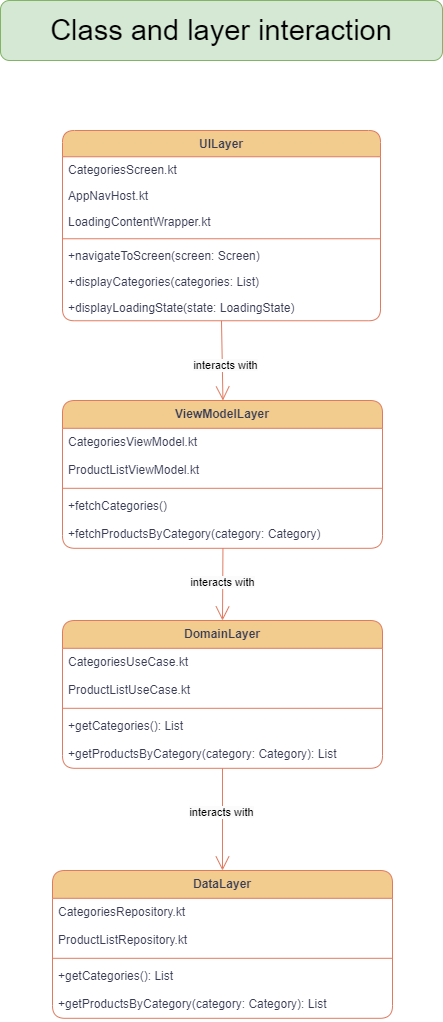

The diagram above was exported from draw.io. Its source (the exported page's mxGraphModel, read from the mxfile embedded in the PNG):
<mxGraphModel dx="1562" dy="818" grid="1" gridSize="10" guides="1" tooltips="1" connect="1" arrows="1" fold="1" page="1" pageScale="1" pageWidth="1100" pageHeight="850" math="0" shadow="0">
  <root>
    <mxCell id="0" />
    <mxCell id="1" parent="0" />
    <mxCell id="RjLD_qx3_lzbxTtEX0ye-72" value="UILayer" style="swimlane;fontStyle=1;align=center;verticalAlign=top;childLayout=stackLayout;horizontal=1;startSize=26.25714329310826;horizontalStack=0;resizeParent=1;resizeParentMax=0;resizeLast=0;collapsible=0;marginBottom=0;rounded=1;labelBackgroundColor=none;fillColor=#F2CC8F;strokeColor=#E07A5F;fontColor=#393C56;" vertex="1" parent="1">
      <mxGeometry x="348" y="150" width="318" height="190.25714329310824" as="geometry" />
    </mxCell>
    <mxCell id="RjLD_qx3_lzbxTtEX0ye-74" value="CategoriesScreen.kt" style="text;strokeColor=none;fillColor=none;align=left;verticalAlign=top;spacingLeft=4;spacingRight=4;overflow=hidden;rotatable=0;points=[[0,0.5],[1,0.5]];portConstraint=eastwest;rounded=1;labelBackgroundColor=none;fontColor=#393C56;" vertex="1" parent="RjLD_qx3_lzbxTtEX0ye-72">
      <mxGeometry y="26.25714329310826" width="318" height="26" as="geometry" />
    </mxCell>
    <mxCell id="RjLD_qx3_lzbxTtEX0ye-73" value="AppNavHost.kt" style="text;strokeColor=none;fillColor=none;align=left;verticalAlign=top;spacingLeft=4;spacingRight=4;overflow=hidden;rotatable=0;points=[[0,0.5],[1,0.5]];portConstraint=eastwest;rounded=1;labelBackgroundColor=none;fontColor=#393C56;" vertex="1" parent="RjLD_qx3_lzbxTtEX0ye-72">
      <mxGeometry y="52.25714329310826" width="318" height="26" as="geometry" />
    </mxCell>
    <mxCell id="RjLD_qx3_lzbxTtEX0ye-75" value="LoadingContentWrapper.kt" style="text;strokeColor=none;fillColor=none;align=left;verticalAlign=top;spacingLeft=4;spacingRight=4;overflow=hidden;rotatable=0;points=[[0,0.5],[1,0.5]];portConstraint=eastwest;rounded=1;labelBackgroundColor=none;fontColor=#393C56;" vertex="1" parent="RjLD_qx3_lzbxTtEX0ye-72">
      <mxGeometry y="78.25714329310826" width="318" height="26" as="geometry" />
    </mxCell>
    <mxCell id="RjLD_qx3_lzbxTtEX0ye-76" style="line;strokeWidth=1;fillColor=none;align=left;verticalAlign=middle;spacingTop=-1;spacingLeft=3;spacingRight=3;rotatable=0;labelPosition=right;points=[];portConstraint=eastwest;strokeColor=#E07A5F;rounded=1;labelBackgroundColor=none;fontColor=#393C56;" vertex="1" parent="RjLD_qx3_lzbxTtEX0ye-72">
      <mxGeometry y="104.25714329310826" width="318" height="8" as="geometry" />
    </mxCell>
    <mxCell id="RjLD_qx3_lzbxTtEX0ye-77" value="+navigateToScreen(screen: Screen)" style="text;strokeColor=none;fillColor=none;align=left;verticalAlign=top;spacingLeft=4;spacingRight=4;overflow=hidden;rotatable=0;points=[[0,0.5],[1,0.5]];portConstraint=eastwest;rounded=1;labelBackgroundColor=none;fontColor=#393C56;" vertex="1" parent="RjLD_qx3_lzbxTtEX0ye-72">
      <mxGeometry y="112.25714329310826" width="318" height="26" as="geometry" />
    </mxCell>
    <mxCell id="RjLD_qx3_lzbxTtEX0ye-78" value="+displayCategories(categories: List)" style="text;strokeColor=none;fillColor=none;align=left;verticalAlign=top;spacingLeft=4;spacingRight=4;overflow=hidden;rotatable=0;points=[[0,0.5],[1,0.5]];portConstraint=eastwest;rounded=1;labelBackgroundColor=none;fontColor=#393C56;" vertex="1" parent="RjLD_qx3_lzbxTtEX0ye-72">
      <mxGeometry y="138.25714329310824" width="318" height="26" as="geometry" />
    </mxCell>
    <mxCell id="RjLD_qx3_lzbxTtEX0ye-79" value="+displayLoadingState(state: LoadingState)" style="text;strokeColor=none;fillColor=none;align=left;verticalAlign=top;spacingLeft=4;spacingRight=4;overflow=hidden;rotatable=0;points=[[0,0.5],[1,0.5]];portConstraint=eastwest;rounded=1;labelBackgroundColor=none;fontColor=#393C56;" vertex="1" parent="RjLD_qx3_lzbxTtEX0ye-72">
      <mxGeometry y="164.25714329310824" width="318" height="26" as="geometry" />
    </mxCell>
    <mxCell id="RjLD_qx3_lzbxTtEX0ye-80" value="ViewModelLayer" style="swimlane;fontStyle=1;align=center;verticalAlign=top;childLayout=stackLayout;horizontal=1;startSize=27.8;horizontalStack=0;resizeParent=1;resizeParentMax=0;resizeLast=0;collapsible=0;marginBottom=0;rounded=1;labelBackgroundColor=none;fillColor=#F2CC8F;strokeColor=#E07A5F;fontColor=#393C56;" vertex="1" parent="1">
      <mxGeometry x="348" y="420" width="320" height="147.8" as="geometry" />
    </mxCell>
    <mxCell id="RjLD_qx3_lzbxTtEX0ye-81" value="CategoriesViewModel.kt" style="text;strokeColor=none;fillColor=none;align=left;verticalAlign=top;spacingLeft=4;spacingRight=4;overflow=hidden;rotatable=0;points=[[0,0.5],[1,0.5]];portConstraint=eastwest;rounded=1;labelBackgroundColor=none;fontColor=#393C56;" vertex="1" parent="RjLD_qx3_lzbxTtEX0ye-80">
      <mxGeometry y="27.8" width="320" height="28" as="geometry" />
    </mxCell>
    <mxCell id="RjLD_qx3_lzbxTtEX0ye-82" value="ProductListViewModel.kt" style="text;strokeColor=none;fillColor=none;align=left;verticalAlign=top;spacingLeft=4;spacingRight=4;overflow=hidden;rotatable=0;points=[[0,0.5],[1,0.5]];portConstraint=eastwest;rounded=1;labelBackgroundColor=none;fontColor=#393C56;" vertex="1" parent="RjLD_qx3_lzbxTtEX0ye-80">
      <mxGeometry y="55.8" width="320" height="28" as="geometry" />
    </mxCell>
    <mxCell id="RjLD_qx3_lzbxTtEX0ye-83" style="line;strokeWidth=1;fillColor=none;align=left;verticalAlign=middle;spacingTop=-1;spacingLeft=3;spacingRight=3;rotatable=0;labelPosition=right;points=[];portConstraint=eastwest;strokeColor=#E07A5F;rounded=1;labelBackgroundColor=none;fontColor=#393C56;" vertex="1" parent="RjLD_qx3_lzbxTtEX0ye-80">
      <mxGeometry y="83.8" width="320" height="8" as="geometry" />
    </mxCell>
    <mxCell id="RjLD_qx3_lzbxTtEX0ye-84" value="+fetchCategories()" style="text;strokeColor=none;fillColor=none;align=left;verticalAlign=top;spacingLeft=4;spacingRight=4;overflow=hidden;rotatable=0;points=[[0,0.5],[1,0.5]];portConstraint=eastwest;rounded=1;labelBackgroundColor=none;fontColor=#393C56;" vertex="1" parent="RjLD_qx3_lzbxTtEX0ye-80">
      <mxGeometry y="91.8" width="320" height="28" as="geometry" />
    </mxCell>
    <mxCell id="RjLD_qx3_lzbxTtEX0ye-85" value="+fetchProductsByCategory(category: Category)" style="text;strokeColor=none;fillColor=none;align=left;verticalAlign=top;spacingLeft=4;spacingRight=4;overflow=hidden;rotatable=0;points=[[0,0.5],[1,0.5]];portConstraint=eastwest;rounded=1;labelBackgroundColor=none;fontColor=#393C56;" vertex="1" parent="RjLD_qx3_lzbxTtEX0ye-80">
      <mxGeometry y="119.8" width="320" height="28" as="geometry" />
    </mxCell>
    <mxCell id="RjLD_qx3_lzbxTtEX0ye-86" value="DomainLayer" style="swimlane;fontStyle=1;align=center;verticalAlign=top;childLayout=stackLayout;horizontal=1;startSize=27.8;horizontalStack=0;resizeParent=1;resizeParentMax=0;resizeLast=0;collapsible=0;marginBottom=0;rounded=1;labelBackgroundColor=none;fillColor=#F2CC8F;strokeColor=#E07A5F;fontColor=#393C56;" vertex="1" parent="1">
      <mxGeometry x="348" y="640" width="320" height="147.8" as="geometry" />
    </mxCell>
    <mxCell id="RjLD_qx3_lzbxTtEX0ye-87" value="CategoriesUseCase.kt" style="text;strokeColor=none;fillColor=none;align=left;verticalAlign=top;spacingLeft=4;spacingRight=4;overflow=hidden;rotatable=0;points=[[0,0.5],[1,0.5]];portConstraint=eastwest;rounded=1;labelBackgroundColor=none;fontColor=#393C56;" vertex="1" parent="RjLD_qx3_lzbxTtEX0ye-86">
      <mxGeometry y="27.8" width="320" height="28" as="geometry" />
    </mxCell>
    <mxCell id="RjLD_qx3_lzbxTtEX0ye-88" value="ProductListUseCase.kt" style="text;strokeColor=none;fillColor=none;align=left;verticalAlign=top;spacingLeft=4;spacingRight=4;overflow=hidden;rotatable=0;points=[[0,0.5],[1,0.5]];portConstraint=eastwest;rounded=1;labelBackgroundColor=none;fontColor=#393C56;" vertex="1" parent="RjLD_qx3_lzbxTtEX0ye-86">
      <mxGeometry y="55.8" width="320" height="28" as="geometry" />
    </mxCell>
    <mxCell id="RjLD_qx3_lzbxTtEX0ye-89" style="line;strokeWidth=1;fillColor=none;align=left;verticalAlign=middle;spacingTop=-1;spacingLeft=3;spacingRight=3;rotatable=0;labelPosition=right;points=[];portConstraint=eastwest;strokeColor=#E07A5F;rounded=1;labelBackgroundColor=none;fontColor=#393C56;" vertex="1" parent="RjLD_qx3_lzbxTtEX0ye-86">
      <mxGeometry y="83.8" width="320" height="8" as="geometry" />
    </mxCell>
    <mxCell id="RjLD_qx3_lzbxTtEX0ye-90" value="+getCategories(): List" style="text;strokeColor=none;fillColor=none;align=left;verticalAlign=top;spacingLeft=4;spacingRight=4;overflow=hidden;rotatable=0;points=[[0,0.5],[1,0.5]];portConstraint=eastwest;rounded=1;labelBackgroundColor=none;fontColor=#393C56;" vertex="1" parent="RjLD_qx3_lzbxTtEX0ye-86">
      <mxGeometry y="91.8" width="320" height="28" as="geometry" />
    </mxCell>
    <mxCell id="RjLD_qx3_lzbxTtEX0ye-91" value="+getProductsByCategory(category: Category): List" style="text;strokeColor=none;fillColor=none;align=left;verticalAlign=top;spacingLeft=4;spacingRight=4;overflow=hidden;rotatable=0;points=[[0,0.5],[1,0.5]];portConstraint=eastwest;rounded=1;labelBackgroundColor=none;fontColor=#393C56;" vertex="1" parent="RjLD_qx3_lzbxTtEX0ye-86">
      <mxGeometry y="119.8" width="320" height="28" as="geometry" />
    </mxCell>
    <mxCell id="RjLD_qx3_lzbxTtEX0ye-92" value="DataLayer" style="swimlane;fontStyle=1;align=center;verticalAlign=top;childLayout=stackLayout;horizontal=1;startSize=27.8;horizontalStack=0;resizeParent=1;resizeParentMax=0;resizeLast=0;collapsible=0;marginBottom=0;rounded=1;labelBackgroundColor=none;fillColor=#F2CC8F;strokeColor=#E07A5F;fontColor=#393C56;" vertex="1" parent="1">
      <mxGeometry x="338" y="890" width="340" height="147.8" as="geometry" />
    </mxCell>
    <mxCell id="RjLD_qx3_lzbxTtEX0ye-93" value="CategoriesRepository.kt" style="text;strokeColor=none;fillColor=none;align=left;verticalAlign=top;spacingLeft=4;spacingRight=4;overflow=hidden;rotatable=0;points=[[0,0.5],[1,0.5]];portConstraint=eastwest;rounded=1;labelBackgroundColor=none;fontColor=#393C56;" vertex="1" parent="RjLD_qx3_lzbxTtEX0ye-92">
      <mxGeometry y="27.8" width="340" height="28" as="geometry" />
    </mxCell>
    <mxCell id="RjLD_qx3_lzbxTtEX0ye-94" value="ProductListRepository.kt" style="text;strokeColor=none;fillColor=none;align=left;verticalAlign=top;spacingLeft=4;spacingRight=4;overflow=hidden;rotatable=0;points=[[0,0.5],[1,0.5]];portConstraint=eastwest;rounded=1;labelBackgroundColor=none;fontColor=#393C56;" vertex="1" parent="RjLD_qx3_lzbxTtEX0ye-92">
      <mxGeometry y="55.8" width="340" height="28" as="geometry" />
    </mxCell>
    <mxCell id="RjLD_qx3_lzbxTtEX0ye-95" style="line;strokeWidth=1;fillColor=none;align=left;verticalAlign=middle;spacingTop=-1;spacingLeft=3;spacingRight=3;rotatable=0;labelPosition=right;points=[];portConstraint=eastwest;strokeColor=#E07A5F;rounded=1;labelBackgroundColor=none;fontColor=#393C56;" vertex="1" parent="RjLD_qx3_lzbxTtEX0ye-92">
      <mxGeometry y="83.8" width="340" height="8" as="geometry" />
    </mxCell>
    <mxCell id="RjLD_qx3_lzbxTtEX0ye-96" value="+getCategories(): List" style="text;strokeColor=none;fillColor=none;align=left;verticalAlign=top;spacingLeft=4;spacingRight=4;overflow=hidden;rotatable=0;points=[[0,0.5],[1,0.5]];portConstraint=eastwest;rounded=1;labelBackgroundColor=none;fontColor=#393C56;" vertex="1" parent="RjLD_qx3_lzbxTtEX0ye-92">
      <mxGeometry y="91.8" width="340" height="28" as="geometry" />
    </mxCell>
    <mxCell id="RjLD_qx3_lzbxTtEX0ye-97" value="+getProductsByCategory(category: Category): List" style="text;strokeColor=none;fillColor=none;align=left;verticalAlign=top;spacingLeft=4;spacingRight=4;overflow=hidden;rotatable=0;points=[[0,0.5],[1,0.5]];portConstraint=eastwest;rounded=1;labelBackgroundColor=none;fontColor=#393C56;" vertex="1" parent="RjLD_qx3_lzbxTtEX0ye-92">
      <mxGeometry y="119.8" width="340" height="28" as="geometry" />
    </mxCell>
    <mxCell id="RjLD_qx3_lzbxTtEX0ye-98" value="" style="curved=1;startArrow=none;endArrow=open;endSize=12;exitX=0.49997787955422074;exitY=0.9989583492279053;entryX=0.5014044606787527;entryY=0.0013605623829121493;rounded=1;labelBackgroundColor=none;strokeColor=#E07A5F;fontColor=default;" edge="1" parent="1" source="RjLD_qx3_lzbxTtEX0ye-72" target="RjLD_qx3_lzbxTtEX0ye-80">
      <mxGeometry relative="1" as="geometry">
        <Array as="points" />
      </mxGeometry>
    </mxCell>
    <mxCell id="RjLD_qx3_lzbxTtEX0ye-103" value="&lt;span style=&quot;color: rgb(0, 0, 0); background-color: rgb(251, 251, 251);&quot;&gt;interacts with&lt;/span&gt;" style="edgeLabel;html=1;align=center;verticalAlign=middle;resizable=0;points=[];strokeColor=#E07A5F;fontColor=#393C56;fillColor=#F2CC8F;" vertex="1" connectable="0" parent="RjLD_qx3_lzbxTtEX0ye-98">
      <mxGeometry x="0.1053" y="3" relative="1" as="geometry">
        <mxPoint as="offset" />
      </mxGeometry>
    </mxCell>
    <mxCell id="RjLD_qx3_lzbxTtEX0ye-99" value="" style="curved=1;startArrow=none;endArrow=open;endSize=12;exitX=0.5014044606787527;exitY=1.001360562382912;entryX=0.49998139073609044;entryY=-0.002721072865181229;rounded=1;labelBackgroundColor=none;strokeColor=#E07A5F;fontColor=default;" edge="1" parent="1" source="RjLD_qx3_lzbxTtEX0ye-80" target="RjLD_qx3_lzbxTtEX0ye-86">
      <mxGeometry relative="1" as="geometry">
        <Array as="points" />
      </mxGeometry>
    </mxCell>
    <mxCell id="RjLD_qx3_lzbxTtEX0ye-102" value="&lt;span style=&quot;color: rgb(0, 0, 0); background-color: rgb(251, 251, 251);&quot;&gt;interacts with&lt;/span&gt;" style="edgeLabel;html=1;align=center;verticalAlign=middle;resizable=0;points=[];strokeColor=#E07A5F;fontColor=#393C56;fillColor=#F2CC8F;" vertex="1" connectable="0" parent="RjLD_qx3_lzbxTtEX0ye-99">
      <mxGeometry x="-0.0616" y="-1" relative="1" as="geometry">
        <mxPoint as="offset" />
      </mxGeometry>
    </mxCell>
    <mxCell id="RjLD_qx3_lzbxTtEX0ye-100" value="" style="curved=1;startArrow=none;endArrow=open;endSize=12;exitX=0.49998139073609044;exitY=0.9972789271348188;entryX=0.49998139073609044;entryY=1.2975160767431972e-8;rounded=1;labelBackgroundColor=none;strokeColor=#E07A5F;fontColor=default;" edge="1" parent="1" source="RjLD_qx3_lzbxTtEX0ye-86" target="RjLD_qx3_lzbxTtEX0ye-92">
      <mxGeometry relative="1" as="geometry">
        <Array as="points" />
      </mxGeometry>
    </mxCell>
    <mxCell id="RjLD_qx3_lzbxTtEX0ye-101" value="&lt;span style=&quot;color: rgb(0, 0, 0); background-color: rgb(251, 251, 251);&quot;&gt;interacts with&lt;/span&gt;" style="edgeLabel;html=1;align=center;verticalAlign=middle;resizable=0;points=[];strokeColor=#E07A5F;fontColor=#393C56;fillColor=#F2CC8F;" vertex="1" connectable="0" parent="RjLD_qx3_lzbxTtEX0ye-100">
      <mxGeometry x="-0.1369" y="-1" relative="1" as="geometry">
        <mxPoint as="offset" />
      </mxGeometry>
    </mxCell>
    <mxCell id="RjLD_qx3_lzbxTtEX0ye-105" value="&lt;font style=&quot;font-size: 29px;&quot;&gt;Class and layer interaction&lt;/font&gt;" style="rounded=1;whiteSpace=wrap;html=1;strokeColor=#82b366;fillColor=#d5e8d4;" vertex="1" parent="1">
      <mxGeometry x="286" y="20" width="442" height="60" as="geometry" />
    </mxCell>
  </root>
</mxGraphModel>